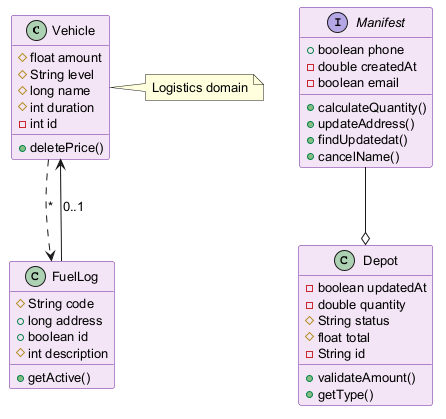

The diagram above was rendered by PlantUML. Its source (embedded in the PNG):
@startuml
skinparam backgroundColor #FFFFFF
skinparam classBackgroundColor #F3E5F5
skinparam classBorderColor #6A1B9A
skinparam defaultFontSize 13
class Vehicle {
  #float amount
  #String level
  #long name
  #int duration
  -int id
  +deletePrice()
}
class Depot {
  -boolean updatedAt
  -double quantity
  #String status
  #float total
  -String id
  +validateAmount()
  +getType()
}
class FuelLog {
  #String code
  +long address
  +boolean id
  #int description
  +getActive()
}
interface Manifest {
  +boolean phone
  -double createdAt
  -boolean email
  +calculateQuantity()
  +updateAddress()
  +findUpdatedat()
  +cancelName()
}
FuelLog --> Vehicle : "0..1"
Manifest --o Depot
Vehicle ..> FuelLog : "*"
note right of Vehicle : Logistics domain
@enduml